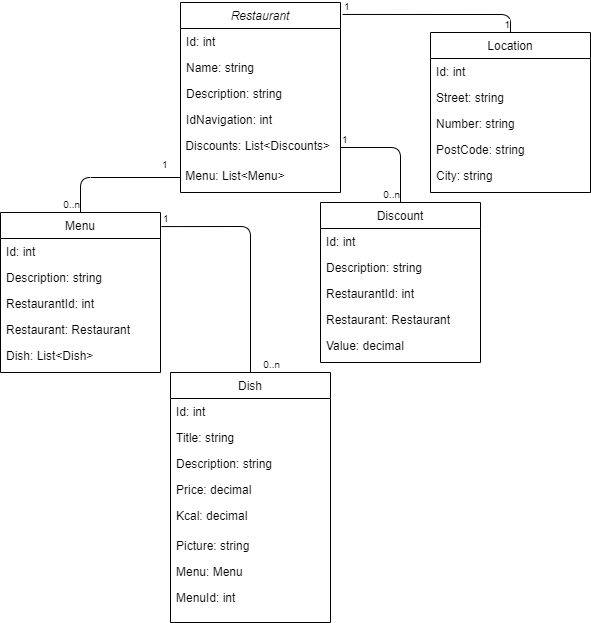

The diagram above was exported from draw.io. Its source (the exported page's mxGraphModel, read from the mxfile embedded in the PNG):
<mxGraphModel dx="1422" dy="713" grid="1" gridSize="10" guides="1" tooltips="1" connect="1" arrows="1" fold="1" page="1" pageScale="1" pageWidth="827" pageHeight="1169" math="0" shadow="0">
  <root>
    <mxCell id="WIyWlLk6GJQsqaUBKTNV-0" />
    <mxCell id="WIyWlLk6GJQsqaUBKTNV-1" parent="WIyWlLk6GJQsqaUBKTNV-0" />
    <mxCell id="zkfFHV4jXpPFQw0GAbJ--0" value="Restaurant" style="swimlane;fontStyle=2;align=center;verticalAlign=top;childLayout=stackLayout;horizontal=1;startSize=26;horizontalStack=0;resizeParent=1;resizeLast=0;collapsible=1;marginBottom=0;rounded=0;shadow=0;strokeWidth=1;" parent="WIyWlLk6GJQsqaUBKTNV-1" vertex="1">
      <mxGeometry x="220" y="30" width="160" height="190" as="geometry">
        <mxRectangle x="230" y="140" width="160" height="26" as="alternateBounds" />
      </mxGeometry>
    </mxCell>
    <mxCell id="zkfFHV4jXpPFQw0GAbJ--1" value="Id: int" style="text;align=left;verticalAlign=top;spacingLeft=4;spacingRight=4;overflow=hidden;rotatable=0;points=[[0,0.5],[1,0.5]];portConstraint=eastwest;" parent="zkfFHV4jXpPFQw0GAbJ--0" vertex="1">
      <mxGeometry y="26" width="160" height="26" as="geometry" />
    </mxCell>
    <mxCell id="zkfFHV4jXpPFQw0GAbJ--2" value="Name: string" style="text;align=left;verticalAlign=top;spacingLeft=4;spacingRight=4;overflow=hidden;rotatable=0;points=[[0,0.5],[1,0.5]];portConstraint=eastwest;rounded=0;shadow=0;html=0;" parent="zkfFHV4jXpPFQw0GAbJ--0" vertex="1">
      <mxGeometry y="52" width="160" height="26" as="geometry" />
    </mxCell>
    <mxCell id="zkfFHV4jXpPFQw0GAbJ--3" value="Description: string" style="text;align=left;verticalAlign=top;spacingLeft=4;spacingRight=4;overflow=hidden;rotatable=0;points=[[0,0.5],[1,0.5]];portConstraint=eastwest;rounded=0;shadow=0;html=0;" parent="zkfFHV4jXpPFQw0GAbJ--0" vertex="1">
      <mxGeometry y="78" width="160" height="26" as="geometry" />
    </mxCell>
    <mxCell id="WHPm1nosAjpyzJGoyVF2-3" value="IdNavigation: int" style="text;align=left;verticalAlign=top;spacingLeft=4;spacingRight=4;overflow=hidden;rotatable=0;points=[[0,0.5],[1,0.5]];portConstraint=eastwest;rounded=0;shadow=0;html=0;" vertex="1" parent="zkfFHV4jXpPFQw0GAbJ--0">
      <mxGeometry y="104" width="160" height="26" as="geometry" />
    </mxCell>
    <mxCell id="WHPm1nosAjpyzJGoyVF2-4" value="&amp;nbsp;Discounts: List&amp;lt;Discounts&amp;gt;" style="text;html=1;" vertex="1" parent="zkfFHV4jXpPFQw0GAbJ--0">
      <mxGeometry y="130" width="160" height="30" as="geometry" />
    </mxCell>
    <mxCell id="WHPm1nosAjpyzJGoyVF2-5" value="&amp;nbsp;Menu: List&amp;lt;Menu&amp;gt;" style="text;html=1;" vertex="1" parent="zkfFHV4jXpPFQw0GAbJ--0">
      <mxGeometry y="160" width="160" height="30" as="geometry" />
    </mxCell>
    <mxCell id="zkfFHV4jXpPFQw0GAbJ--6" value="Menu" style="swimlane;fontStyle=0;align=center;verticalAlign=top;childLayout=stackLayout;horizontal=1;startSize=26;horizontalStack=0;resizeParent=1;resizeLast=0;collapsible=1;marginBottom=0;rounded=0;shadow=0;strokeWidth=1;" parent="WIyWlLk6GJQsqaUBKTNV-1" vertex="1">
      <mxGeometry x="40" y="240" width="160" height="160" as="geometry">
        <mxRectangle x="130" y="380" width="160" height="26" as="alternateBounds" />
      </mxGeometry>
    </mxCell>
    <mxCell id="zkfFHV4jXpPFQw0GAbJ--7" value="Id: int" style="text;align=left;verticalAlign=top;spacingLeft=4;spacingRight=4;overflow=hidden;rotatable=0;points=[[0,0.5],[1,0.5]];portConstraint=eastwest;" parent="zkfFHV4jXpPFQw0GAbJ--6" vertex="1">
      <mxGeometry y="26" width="160" height="26" as="geometry" />
    </mxCell>
    <mxCell id="zkfFHV4jXpPFQw0GAbJ--8" value="Description: string" style="text;align=left;verticalAlign=top;spacingLeft=4;spacingRight=4;overflow=hidden;rotatable=0;points=[[0,0.5],[1,0.5]];portConstraint=eastwest;rounded=0;shadow=0;html=0;" parent="zkfFHV4jXpPFQw0GAbJ--6" vertex="1">
      <mxGeometry y="52" width="160" height="26" as="geometry" />
    </mxCell>
    <mxCell id="WHPm1nosAjpyzJGoyVF2-14" value="RestaurantId: int" style="text;align=left;verticalAlign=top;spacingLeft=4;spacingRight=4;overflow=hidden;rotatable=0;points=[[0,0.5],[1,0.5]];portConstraint=eastwest;rounded=0;shadow=0;html=0;" vertex="1" parent="zkfFHV4jXpPFQw0GAbJ--6">
      <mxGeometry y="78" width="160" height="26" as="geometry" />
    </mxCell>
    <mxCell id="WHPm1nosAjpyzJGoyVF2-16" value="Restaurant: Restaurant" style="text;align=left;verticalAlign=top;spacingLeft=4;spacingRight=4;overflow=hidden;rotatable=0;points=[[0,0.5],[1,0.5]];portConstraint=eastwest;rounded=0;shadow=0;html=0;" vertex="1" parent="zkfFHV4jXpPFQw0GAbJ--6">
      <mxGeometry y="104" width="160" height="26" as="geometry" />
    </mxCell>
    <mxCell id="WHPm1nosAjpyzJGoyVF2-15" value="Dish: List&lt;Dish&gt;" style="text;align=left;verticalAlign=top;spacingLeft=4;spacingRight=4;overflow=hidden;rotatable=0;points=[[0,0.5],[1,0.5]];portConstraint=eastwest;rounded=0;shadow=0;html=0;" vertex="1" parent="zkfFHV4jXpPFQw0GAbJ--6">
      <mxGeometry y="130" width="160" height="30" as="geometry" />
    </mxCell>
    <mxCell id="zkfFHV4jXpPFQw0GAbJ--17" value="Location" style="swimlane;fontStyle=0;align=center;verticalAlign=top;childLayout=stackLayout;horizontal=1;startSize=26;horizontalStack=0;resizeParent=1;resizeLast=0;collapsible=1;marginBottom=0;rounded=0;shadow=0;strokeWidth=1;" parent="WIyWlLk6GJQsqaUBKTNV-1" vertex="1">
      <mxGeometry x="470" y="60" width="160" height="160" as="geometry">
        <mxRectangle x="550" y="140" width="160" height="26" as="alternateBounds" />
      </mxGeometry>
    </mxCell>
    <mxCell id="zkfFHV4jXpPFQw0GAbJ--18" value="Id: int" style="text;align=left;verticalAlign=top;spacingLeft=4;spacingRight=4;overflow=hidden;rotatable=0;points=[[0,0.5],[1,0.5]];portConstraint=eastwest;" parent="zkfFHV4jXpPFQw0GAbJ--17" vertex="1">
      <mxGeometry y="26" width="160" height="26" as="geometry" />
    </mxCell>
    <mxCell id="zkfFHV4jXpPFQw0GAbJ--19" value="Street: string" style="text;align=left;verticalAlign=top;spacingLeft=4;spacingRight=4;overflow=hidden;rotatable=0;points=[[0,0.5],[1,0.5]];portConstraint=eastwest;rounded=0;shadow=0;html=0;" parent="zkfFHV4jXpPFQw0GAbJ--17" vertex="1">
      <mxGeometry y="52" width="160" height="26" as="geometry" />
    </mxCell>
    <mxCell id="zkfFHV4jXpPFQw0GAbJ--20" value="Number: string" style="text;align=left;verticalAlign=top;spacingLeft=4;spacingRight=4;overflow=hidden;rotatable=0;points=[[0,0.5],[1,0.5]];portConstraint=eastwest;rounded=0;shadow=0;html=0;" parent="zkfFHV4jXpPFQw0GAbJ--17" vertex="1">
      <mxGeometry y="78" width="160" height="26" as="geometry" />
    </mxCell>
    <mxCell id="zkfFHV4jXpPFQw0GAbJ--21" value="PostCode: string" style="text;align=left;verticalAlign=top;spacingLeft=4;spacingRight=4;overflow=hidden;rotatable=0;points=[[0,0.5],[1,0.5]];portConstraint=eastwest;rounded=0;shadow=0;html=0;" parent="zkfFHV4jXpPFQw0GAbJ--17" vertex="1">
      <mxGeometry y="104" width="160" height="26" as="geometry" />
    </mxCell>
    <mxCell id="zkfFHV4jXpPFQw0GAbJ--22" value="City: string" style="text;align=left;verticalAlign=top;spacingLeft=4;spacingRight=4;overflow=hidden;rotatable=0;points=[[0,0.5],[1,0.5]];portConstraint=eastwest;rounded=0;shadow=0;html=0;" parent="zkfFHV4jXpPFQw0GAbJ--17" vertex="1">
      <mxGeometry y="130" width="160" height="26" as="geometry" />
    </mxCell>
    <mxCell id="WHPm1nosAjpyzJGoyVF2-22" value="Discount" style="swimlane;fontStyle=0;align=center;verticalAlign=top;childLayout=stackLayout;horizontal=1;startSize=26;horizontalStack=0;resizeParent=1;resizeLast=0;collapsible=1;marginBottom=0;rounded=0;shadow=0;strokeWidth=1;" vertex="1" parent="WIyWlLk6GJQsqaUBKTNV-1">
      <mxGeometry x="360" y="230" width="160" height="160" as="geometry">
        <mxRectangle x="130" y="380" width="160" height="26" as="alternateBounds" />
      </mxGeometry>
    </mxCell>
    <mxCell id="WHPm1nosAjpyzJGoyVF2-23" value="Id: int" style="text;align=left;verticalAlign=top;spacingLeft=4;spacingRight=4;overflow=hidden;rotatable=0;points=[[0,0.5],[1,0.5]];portConstraint=eastwest;" vertex="1" parent="WHPm1nosAjpyzJGoyVF2-22">
      <mxGeometry y="26" width="160" height="26" as="geometry" />
    </mxCell>
    <mxCell id="WHPm1nosAjpyzJGoyVF2-24" value="Description: string" style="text;align=left;verticalAlign=top;spacingLeft=4;spacingRight=4;overflow=hidden;rotatable=0;points=[[0,0.5],[1,0.5]];portConstraint=eastwest;rounded=0;shadow=0;html=0;" vertex="1" parent="WHPm1nosAjpyzJGoyVF2-22">
      <mxGeometry y="52" width="160" height="26" as="geometry" />
    </mxCell>
    <mxCell id="WHPm1nosAjpyzJGoyVF2-25" value="RestaurantId: int" style="text;align=left;verticalAlign=top;spacingLeft=4;spacingRight=4;overflow=hidden;rotatable=0;points=[[0,0.5],[1,0.5]];portConstraint=eastwest;rounded=0;shadow=0;html=0;" vertex="1" parent="WHPm1nosAjpyzJGoyVF2-22">
      <mxGeometry y="78" width="160" height="26" as="geometry" />
    </mxCell>
    <mxCell id="WHPm1nosAjpyzJGoyVF2-26" value="Restaurant: Restaurant" style="text;align=left;verticalAlign=top;spacingLeft=4;spacingRight=4;overflow=hidden;rotatable=0;points=[[0,0.5],[1,0.5]];portConstraint=eastwest;rounded=0;shadow=0;html=0;" vertex="1" parent="WHPm1nosAjpyzJGoyVF2-22">
      <mxGeometry y="104" width="160" height="26" as="geometry" />
    </mxCell>
    <mxCell id="WHPm1nosAjpyzJGoyVF2-27" value="Value: decimal" style="text;align=left;verticalAlign=top;spacingLeft=4;spacingRight=4;overflow=hidden;rotatable=0;points=[[0,0.5],[1,0.5]];portConstraint=eastwest;rounded=0;shadow=0;html=0;" vertex="1" parent="WHPm1nosAjpyzJGoyVF2-22">
      <mxGeometry y="130" width="160" height="30" as="geometry" />
    </mxCell>
    <mxCell id="WHPm1nosAjpyzJGoyVF2-30" value="Dish" style="swimlane;fontStyle=0;align=center;verticalAlign=top;childLayout=stackLayout;horizontal=1;startSize=26;horizontalStack=0;resizeParent=1;resizeLast=0;collapsible=1;marginBottom=0;rounded=0;shadow=0;strokeWidth=1;" vertex="1" parent="WIyWlLk6GJQsqaUBKTNV-1">
      <mxGeometry x="210" y="400" width="160" height="250" as="geometry">
        <mxRectangle x="130" y="380" width="160" height="26" as="alternateBounds" />
      </mxGeometry>
    </mxCell>
    <mxCell id="WHPm1nosAjpyzJGoyVF2-31" value="Id: int" style="text;align=left;verticalAlign=top;spacingLeft=4;spacingRight=4;overflow=hidden;rotatable=0;points=[[0,0.5],[1,0.5]];portConstraint=eastwest;" vertex="1" parent="WHPm1nosAjpyzJGoyVF2-30">
      <mxGeometry y="26" width="160" height="26" as="geometry" />
    </mxCell>
    <mxCell id="WHPm1nosAjpyzJGoyVF2-32" value="Title: string" style="text;align=left;verticalAlign=top;spacingLeft=4;spacingRight=4;overflow=hidden;rotatable=0;points=[[0,0.5],[1,0.5]];portConstraint=eastwest;rounded=0;shadow=0;html=0;" vertex="1" parent="WHPm1nosAjpyzJGoyVF2-30">
      <mxGeometry y="52" width="160" height="26" as="geometry" />
    </mxCell>
    <mxCell id="WHPm1nosAjpyzJGoyVF2-33" value="Description: string" style="text;align=left;verticalAlign=top;spacingLeft=4;spacingRight=4;overflow=hidden;rotatable=0;points=[[0,0.5],[1,0.5]];portConstraint=eastwest;rounded=0;shadow=0;html=0;" vertex="1" parent="WHPm1nosAjpyzJGoyVF2-30">
      <mxGeometry y="78" width="160" height="26" as="geometry" />
    </mxCell>
    <mxCell id="WHPm1nosAjpyzJGoyVF2-34" value="Price: decimal" style="text;align=left;verticalAlign=top;spacingLeft=4;spacingRight=4;overflow=hidden;rotatable=0;points=[[0,0.5],[1,0.5]];portConstraint=eastwest;rounded=0;shadow=0;html=0;" vertex="1" parent="WHPm1nosAjpyzJGoyVF2-30">
      <mxGeometry y="104" width="160" height="26" as="geometry" />
    </mxCell>
    <mxCell id="WHPm1nosAjpyzJGoyVF2-35" value="Kcal: decimal" style="text;align=left;verticalAlign=top;spacingLeft=4;spacingRight=4;overflow=hidden;rotatable=0;points=[[0,0.5],[1,0.5]];portConstraint=eastwest;rounded=0;shadow=0;html=0;" vertex="1" parent="WHPm1nosAjpyzJGoyVF2-30">
      <mxGeometry y="130" width="160" height="30" as="geometry" />
    </mxCell>
    <mxCell id="WHPm1nosAjpyzJGoyVF2-37" value="Picture: string" style="text;align=left;verticalAlign=top;spacingLeft=4;spacingRight=4;overflow=hidden;rotatable=0;points=[[0,0.5],[1,0.5]];portConstraint=eastwest;rounded=0;shadow=0;html=0;" vertex="1" parent="WHPm1nosAjpyzJGoyVF2-30">
      <mxGeometry y="160" width="160" height="26" as="geometry" />
    </mxCell>
    <mxCell id="WHPm1nosAjpyzJGoyVF2-39" value="Menu: Menu" style="text;align=left;verticalAlign=top;spacingLeft=4;spacingRight=4;overflow=hidden;rotatable=0;points=[[0,0.5],[1,0.5]];portConstraint=eastwest;rounded=0;shadow=0;html=0;" vertex="1" parent="WHPm1nosAjpyzJGoyVF2-30">
      <mxGeometry y="186" width="160" height="26" as="geometry" />
    </mxCell>
    <mxCell id="WHPm1nosAjpyzJGoyVF2-38" value="MenuId: int" style="text;align=left;verticalAlign=top;spacingLeft=4;spacingRight=4;overflow=hidden;rotatable=0;points=[[0,0.5],[1,0.5]];portConstraint=eastwest;rounded=0;shadow=0;html=0;" vertex="1" parent="WHPm1nosAjpyzJGoyVF2-30">
      <mxGeometry y="212" width="160" height="26" as="geometry" />
    </mxCell>
    <mxCell id="WHPm1nosAjpyzJGoyVF2-41" value="" style="endArrow=none;html=1;edgeStyle=orthogonalEdgeStyle;entryX=0.5;entryY=0;entryDx=0;entryDy=0;exitX=1.013;exitY=0.063;exitDx=0;exitDy=0;exitPerimeter=0;" edge="1" parent="WIyWlLk6GJQsqaUBKTNV-1" source="zkfFHV4jXpPFQw0GAbJ--0" target="zkfFHV4jXpPFQw0GAbJ--17">
      <mxGeometry relative="1" as="geometry">
        <mxPoint x="440" y="124.5" as="sourcePoint" />
        <mxPoint x="600" y="124.5" as="targetPoint" />
      </mxGeometry>
    </mxCell>
    <mxCell id="WHPm1nosAjpyzJGoyVF2-42" value="1" style="resizable=0;html=1;align=left;verticalAlign=bottom;labelBackgroundColor=#ffffff;fontSize=10;" connectable="0" vertex="1" parent="WHPm1nosAjpyzJGoyVF2-41">
      <mxGeometry x="-1" relative="1" as="geometry" />
    </mxCell>
    <mxCell id="WHPm1nosAjpyzJGoyVF2-43" value="1" style="resizable=0;html=1;align=right;verticalAlign=bottom;labelBackgroundColor=#ffffff;fontSize=10;" connectable="0" vertex="1" parent="WHPm1nosAjpyzJGoyVF2-41">
      <mxGeometry x="1" relative="1" as="geometry" />
    </mxCell>
    <mxCell id="WHPm1nosAjpyzJGoyVF2-44" value="" style="endArrow=none;html=1;edgeStyle=orthogonalEdgeStyle;entryX=0.5;entryY=0;entryDx=0;entryDy=0;exitX=1;exitY=0.5;exitDx=0;exitDy=0;" edge="1" parent="WIyWlLk6GJQsqaUBKTNV-1" source="WHPm1nosAjpyzJGoyVF2-4" target="WHPm1nosAjpyzJGoyVF2-22">
      <mxGeometry relative="1" as="geometry">
        <mxPoint x="80" y="720" as="sourcePoint" />
        <mxPoint x="240" y="720" as="targetPoint" />
      </mxGeometry>
    </mxCell>
    <mxCell id="WHPm1nosAjpyzJGoyVF2-45" value="1" style="resizable=0;html=1;align=left;verticalAlign=bottom;labelBackgroundColor=#ffffff;fontSize=10;" connectable="0" vertex="1" parent="WHPm1nosAjpyzJGoyVF2-44">
      <mxGeometry x="-1" relative="1" as="geometry" />
    </mxCell>
    <mxCell id="WHPm1nosAjpyzJGoyVF2-46" value="0..n" style="resizable=0;html=1;align=right;verticalAlign=bottom;labelBackgroundColor=#ffffff;fontSize=10;" connectable="0" vertex="1" parent="WHPm1nosAjpyzJGoyVF2-44">
      <mxGeometry x="1" relative="1" as="geometry">
        <mxPoint as="offset" />
      </mxGeometry>
    </mxCell>
    <mxCell id="WHPm1nosAjpyzJGoyVF2-47" value="" style="endArrow=none;html=1;edgeStyle=orthogonalEdgeStyle;entryX=0.5;entryY=0;entryDx=0;entryDy=0;exitX=0;exitY=0.5;exitDx=0;exitDy=0;" edge="1" parent="WIyWlLk6GJQsqaUBKTNV-1" source="WHPm1nosAjpyzJGoyVF2-5" target="zkfFHV4jXpPFQw0GAbJ--6">
      <mxGeometry relative="1" as="geometry">
        <mxPoint x="80" y="720" as="sourcePoint" />
        <mxPoint x="240" y="720" as="targetPoint" />
      </mxGeometry>
    </mxCell>
    <mxCell id="WHPm1nosAjpyzJGoyVF2-48" value="1" style="resizable=0;html=1;align=left;verticalAlign=bottom;labelBackgroundColor=#ffffff;fontSize=10;" connectable="0" vertex="1" parent="WHPm1nosAjpyzJGoyVF2-47">
      <mxGeometry x="-1" relative="1" as="geometry">
        <mxPoint x="-20" y="-5" as="offset" />
      </mxGeometry>
    </mxCell>
    <mxCell id="WHPm1nosAjpyzJGoyVF2-49" value="0..n" style="resizable=0;html=1;align=right;verticalAlign=bottom;labelBackgroundColor=#ffffff;fontSize=10;" connectable="0" vertex="1" parent="WHPm1nosAjpyzJGoyVF2-47">
      <mxGeometry x="1" relative="1" as="geometry" />
    </mxCell>
    <mxCell id="WHPm1nosAjpyzJGoyVF2-53" value="" style="endArrow=none;html=1;edgeStyle=orthogonalEdgeStyle;entryX=0.5;entryY=0;entryDx=0;entryDy=0;exitX=1.006;exitY=0.088;exitDx=0;exitDy=0;exitPerimeter=0;" edge="1" parent="WIyWlLk6GJQsqaUBKTNV-1" source="zkfFHV4jXpPFQw0GAbJ--6" target="WHPm1nosAjpyzJGoyVF2-30">
      <mxGeometry relative="1" as="geometry">
        <mxPoint x="80" y="760" as="sourcePoint" />
        <mxPoint x="240" y="760" as="targetPoint" />
      </mxGeometry>
    </mxCell>
    <mxCell id="WHPm1nosAjpyzJGoyVF2-54" value="1" style="resizable=0;html=1;align=left;verticalAlign=bottom;labelBackgroundColor=#ffffff;fontSize=10;" connectable="0" vertex="1" parent="WHPm1nosAjpyzJGoyVF2-53">
      <mxGeometry x="-1" relative="1" as="geometry" />
    </mxCell>
    <mxCell id="WHPm1nosAjpyzJGoyVF2-55" value="0..n" style="resizable=0;html=1;align=right;verticalAlign=bottom;labelBackgroundColor=#ffffff;fontSize=10;" connectable="0" vertex="1" parent="WHPm1nosAjpyzJGoyVF2-53">
      <mxGeometry x="1" relative="1" as="geometry">
        <mxPoint x="30" as="offset" />
      </mxGeometry>
    </mxCell>
  </root>
</mxGraphModel>